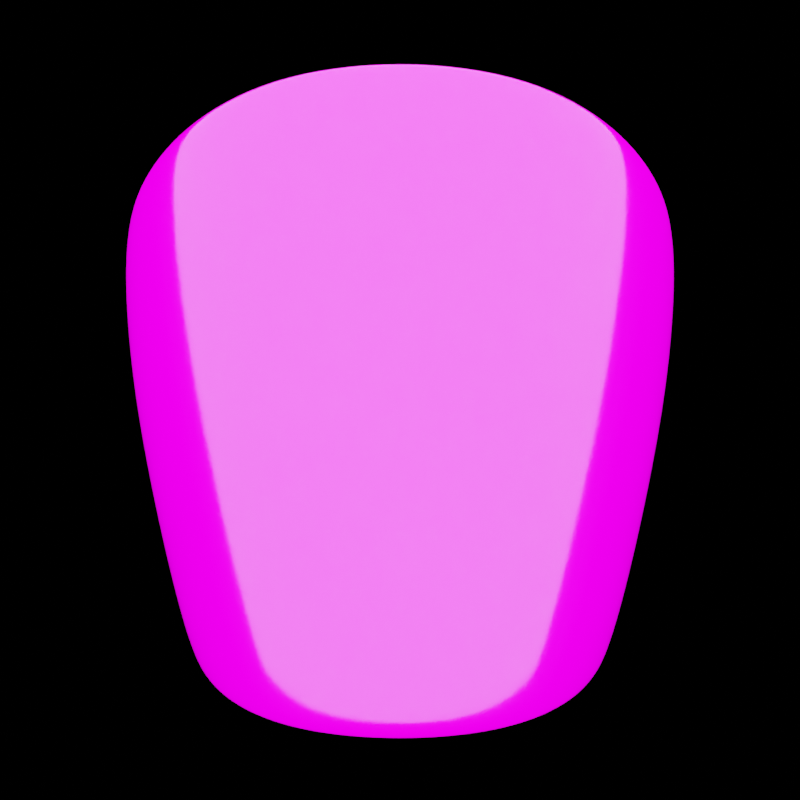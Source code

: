 # Source: fingernail.blend  (saved by Blender 2.83.21; exported with 4.5.12 LTS)
import bpy
from mathutils import Matrix  # noqa: F401  (used for matrix-valued properties, if any)

bpy.ops.wm.read_factory_settings(use_empty=True)
scene = bpy.context.scene
scene.name = 'Scene'

# ---- collections
col_collection = bpy.data.collections.new('Collection'); scene.collection.children.link(col_collection)

# ---- images (referenced by path relative to the original .blend; pixels are not part of the script)
import os
ASSET_DIR = os.environ.get("B2B_ASSET_DIR", "")  # directory of the original .blend (textures are referenced by path, not embedded)
HERE = os.path.dirname(os.path.abspath(__file__))  # packed textures are extracted next to this script under _unpacked/

def load_image(name, relpath, width, height, colorspace="sRGB"):
    """Load a texture the original file referenced (path relative to the .blend, or extracted next to this script)."""
    p = next((c for c in (os.path.join(HERE, relpath), os.path.join(ASSET_DIR, relpath)) if relpath and os.path.exists(c)), "")
    if p:
        img = bpy.data.images.load(p, check_existing=True)
        img.name = name
    else:  # same state as the original file: an image datablock whose file is absent (Cycles renders it pink)
        img = bpy.data.images.new(name, width, height)
        img.source = "FILE"
        img.filepath = "//" + (relpath or name)
    img.colorspace_settings.name = colorspace
    return img
img_nail_map = load_image('nail_map', 'nail_map.png', 1024, 1024, 'sRGB')

# ---- materials (node trees are filled in below, after node groups)
mat_material_001 = bpy.data.materials.new('Material.001')

# ---- material node trees
mat_material_001.use_nodes = True; mat_material_001.node_tree.nodes.clear()
_N = mat_material_001.node_tree.nodes; _L = mat_material_001.node_tree.links
n0 = _N.new('ShaderNodeOutputMaterial'); n0.name = 'Material Output'; n0.location = (300, 300)
n1 = _N.new('ShaderNodeBsdfPrincipled'); n1.name = 'Principled BSDF'; n1.location = (10, 300)
n1.distribution = 'GGX'
n1.subsurface_method = 'BURLEY'
n1.inputs[2].default_value = 0.1
n1.inputs[3].default_value = 1.45
n1.inputs[27].default_value = (0.0, 0.0, 0.0, 1.0)
n1.inputs[28].default_value = 1.0
n2 = _N.new('ShaderNodeMapping'); n2.name = 'Mapping'; n2.location = (-604, 250)
n2.width = 240
n3 = _N.new('ShaderNodeTexCoord'); n3.name = 'Texture Coordinate'; n3.location = (-804, 233)
n4 = _N.new('ShaderNodeTexImage'); n4.name = 'Image Texture'; n4.location = (-304, 221)
n4.image = img_nail_map
_L.new(n1.outputs[0], n0.inputs[0])
_L.new(n4.outputs[0], n1.inputs[0])
_L.new(n2.outputs[0], n4.inputs[0])
_L.new(n3.outputs[2], n2.inputs[0])
n0.is_active_output = True

# ---- world
world_world = bpy.data.worlds.new('World'); scene.world = world_world
world_world.use_nodes = True; world_world.node_tree.nodes.clear()
_N = world_world.node_tree.nodes; _L = world_world.node_tree.links
n0 = _N.new('ShaderNodeOutputWorld'); n0.name = 'World Output'; n0.location = (300, 300)
n1 = _N.new('ShaderNodeBackground'); n1.name = 'Background'; n1.location = (10, 300)
n1.inputs[0].default_value = (0.0, 0.0, 0.0, 0.0)
_L.new(n1.outputs[0], n0.inputs[0])
n0.is_active_output = True
world_world.color = (0.05088, 0.05088, 0.05088)
world_world.use_sun_shadow = False
world_world.sun_shadow_jitter_overblur = 0.0

# ---- cameras
cam_camera_001 = bpy.data.cameras.new('Camera.001')

# ---- lights
light_area = bpy.data.lights.new('Area', 'AREA')
light_area.transmission_factor = 0.0
light_area.energy = 1.571e+04
light_area.shadow_soft_size = 30.0
light_area.shadow_maximum_resolution = 0.006
light_area.use_absolute_resolution = True
light_area.size = 30.0
light_area.size_y = 1.0

# ---- meshes
me_plane = bpy.data.meshes.new('Plane')
me_plane.from_pydata([(-1.0, -1.3, 0.0), (1.0, -1.3, 0.0), (-1.3, 1.0, 0.0), (1.3, 1.0, 0.0), (-0.5, -1.5, 0.371), (0.5, -1.5, 0.371), (0.65, 1.5, 0.371), (-0.65, 1.5, 0.371), (-1.265, 0.0, 0.0), (1.265, 0.0, 0.0), (-0.6325, 0.0, 0.371), (0.6325, 0.0, 0.371), (-1.0, -0.9, -0.3), (1.0, -0.9, -0.3), (-1.3, 0.6, -0.3), (1.3, 0.6, -0.3), (-1.265, 0.0, -0.3), (1.265, 0.0, -0.3)], [], [(11, 9, 3, 6), (8, 10, 7, 2), (10, 11, 6, 7), (4, 5, 11, 10), (0, 4, 10, 8), (5, 1, 9, 11), (3, 9, 17, 15), (0, 8, 16, 12), (9, 1, 13, 17), (8, 2, 14, 16)])
me_plane.polygons.foreach_set('use_smooth', [True] * 10)
_uv = me_plane.uv_layers.new(name='UVMap')
_uv.uv.foreach_set('vector', [0.5486, 0.3323, 0.5486, 0.1183, 0.9938, 0.1183, 0.9938, 0.3323, 0.5486, 0.8798, 0.5486, 0.6658, 0.9938, 0.6658, 0.9938, 0.8798, 0.5486, 0.6658, 0.5486, 0.3323, 0.9938, 0.3323, 0.9938, 0.6658, 0.007453, 0.6658, 0.007453, 0.3323, 0.5486, 0.3323, 0.5486, 0.6658, 0.007453, 0.8798, 0.007453, 0.6658, 0.5486, 0.6658, 0.5486, 0.8798, 0.007453, 0.3323, 0.007453, 0.1183, 0.5486, 0.1183, 0.5486, 0.3323, 0.9938, 0.1183, 0.5486, 0.1183, 0.5486, -0.003273, 0.9938, -0.003273, 0.007453, 0.8798, 0.5486, 0.8798, 0.5486, 1.001, 0.007453, 1.001, 0.5486, 0.1183, 0.007453, 0.1183, 0.007453, -0.003273, 0.5486, -0.003273, 0.5486, 0.8798, 0.9938, 0.8798, 0.9938, 1.001, 0.5486, 1.001])
me_plane.materials.append(mat_material_001)
me_plane.use_remesh_fix_poles = True
me_plane.use_remesh_preserve_attributes = False
me_plane.use_mirror_vertex_groups = False
me_plane.update()

# ---- objects
ob_plane = bpy.data.objects.new('Plane', me_plane)
ob_camera = bpy.data.objects.new('Camera', cam_camera_001)
ob_area = bpy.data.objects.new('Area', light_area)

# ---- transforms, parenting, visibility, modifiers, constraints
ob_plane.location = (0.0, 0.0, 0.0)
ob_plane.lineart.crease_threshold = 0.0
_m = ob_plane.modifiers.new('Solidify', 'SOLIDIFY')
_m.thickness = 0.1
_m = ob_plane.modifiers.new('Subdivision', 'SUBSURF')
_m.uv_smooth = 'PRESERVE_CORNERS'
_m.quality = 6
_m.levels = 4
_m.render_levels = 4
ob_camera.location = (0.0, 0.0, 5.0)
ob_camera.lineart.crease_threshold = 0.0
ob_area.location = (0.0, 4.0, 5.0)
ob_area.rotation_euler = (-0.5236, -0.0, 0.0)
ob_area.lineart.crease_threshold = 0.0

# ---- collection membership
col_collection.objects.link(ob_plane)
col_collection.objects.link(ob_camera)
col_collection.objects.link(ob_area)

# ---- scene / render settings (as saved in the file)
scene.camera = ob_camera
scene.frame_start = 1; scene.frame_end = 250; scene.frame_set(1)
scene.render.engine = 'CYCLES'
scene.render.resolution_x = 256
scene.render.resolution_y = 256
scene.render.film_transparent = True
scene.cycles.use_denoising = False
scene.cycles.samples = 128
scene.cycles.sampling_pattern = 'TABULATED_SOBOL'
scene.cycles.use_adaptive_sampling = False
scene.cycles.use_light_tree = False
scene.view_settings.view_transform = 'Filmic'
bpy.context.view_layer.update()
